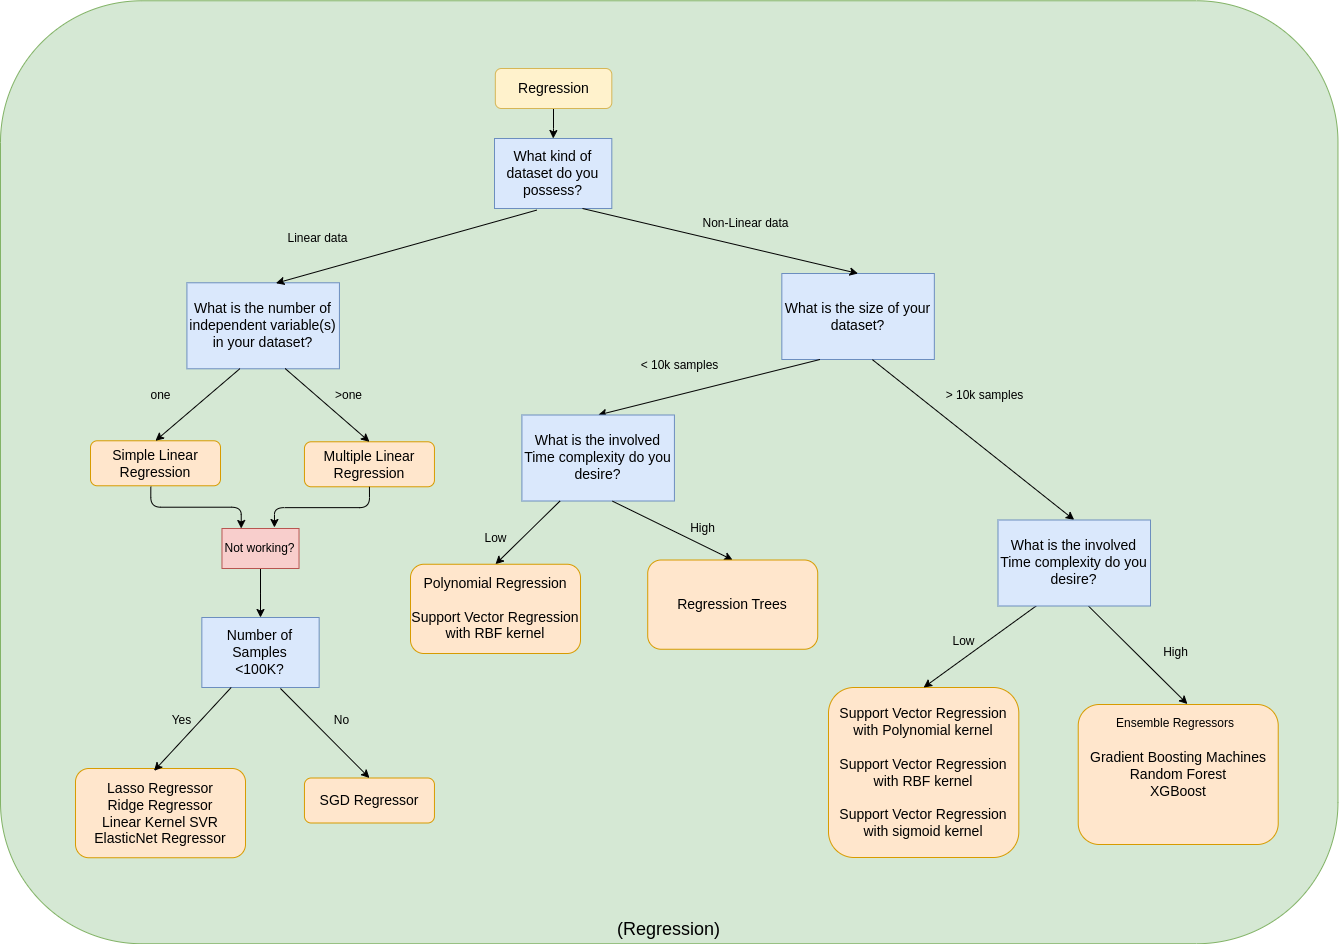

The diagram above was exported from draw.io. Its source (the exported page's mxGraphModel, read from the mxfile embedded in the PNG):
<mxGraphModel dx="3600" dy="2373" grid="1" gridSize="10" guides="1" tooltips="1" connect="1" arrows="1" fold="1" page="1" pageScale="1" pageWidth="827" pageHeight="1169" math="0" shadow="0">
  <root>
    <mxCell id="0" />
    <mxCell id="1" parent="0" />
    <mxCell id="2" value="&lt;font style=&quot;&quot;&gt;&lt;br&gt;&lt;font style=&quot;font-size: 18px;&quot;&gt;(Regression)&lt;/font&gt;&lt;/font&gt;" style="rounded=1;whiteSpace=wrap;html=1;fontSize=12;labelBackgroundColor=none;labelBorderColor=none;verticalAlign=bottom;fillColor=#d5e8d4;strokeColor=#82b366;movable=1;resizable=1;rotatable=1;deletable=1;editable=1;locked=0;connectable=1;" vertex="1" parent="1">
      <mxGeometry x="1160" y="552.27" width="1337.47" height="942.97" as="geometry" />
    </mxCell>
    <UserObject label="Gradient Boosting Machines&lt;br&gt;Random Forest&lt;br&gt;XGBoost" linkTarget="_blank" id="3">
      <mxCell style="rounded=1;whiteSpace=wrap;html=1;fontSize=14;labelBackgroundColor=none;labelBorderColor=none;fillColor=#ffe6cc;strokeColor=#d79b00;movable=1;resizable=1;rotatable=1;deletable=1;editable=1;locked=0;connectable=1;" vertex="1" parent="1">
        <mxGeometry x="2237.73" y="1256" width="200" height="140" as="geometry" />
      </mxCell>
    </UserObject>
    <mxCell id="4" value="" style="edgeStyle=orthogonalEdgeStyle;rounded=0;orthogonalLoop=1;jettySize=auto;html=1;" edge="1" source="5" target="8" parent="1">
      <mxGeometry relative="1" as="geometry" />
    </mxCell>
    <mxCell id="5" value="&lt;font style=&quot;font-size: 14px;&quot;&gt;Regression&lt;/font&gt;" style="rounded=1;whiteSpace=wrap;html=1;fontSize=12;glass=0;strokeWidth=1;shadow=0;labelBackgroundColor=none;labelBorderColor=none;fillColor=#fff2cc;strokeColor=#d6b656;movable=1;resizable=1;rotatable=1;deletable=1;editable=1;locked=0;connectable=1;" vertex="1" parent="1">
      <mxGeometry x="1654.8200000000002" y="620" width="116.5" height="40" as="geometry" />
    </mxCell>
    <UserObject label="SGD Regressor" linkTarget="_blank" id="6">
      <mxCell style="rounded=1;whiteSpace=wrap;html=1;fontSize=14;labelBackgroundColor=none;labelBorderColor=none;fillColor=#ffe6cc;strokeColor=#d79b00;movable=1;resizable=1;rotatable=1;deletable=1;editable=1;locked=0;connectable=1;" vertex="1" parent="1">
        <mxGeometry x="1463.95" y="1329.5" width="130" height="45" as="geometry" />
      </mxCell>
    </UserObject>
    <mxCell id="7" value="Ensemble Regressors" style="text;html=1;strokeColor=none;fillColor=none;align=center;verticalAlign=middle;whiteSpace=wrap;rounded=0;movable=1;resizable=1;rotatable=1;deletable=1;editable=1;locked=0;connectable=1;" vertex="1" parent="1">
      <mxGeometry x="2263.6" y="1260" width="142" height="30" as="geometry" />
    </mxCell>
    <mxCell id="8" value="What kind of dataset do you possess?" style="rounded=0;whiteSpace=wrap;html=1;fontSize=14;labelBackgroundColor=none;labelBorderColor=none;fillColor=#dae8fc;strokeColor=#6c8ebf;movable=1;resizable=1;rotatable=1;deletable=1;editable=1;locked=0;connectable=1;" vertex="1" parent="1">
      <mxGeometry x="1653.9999999999998" y="690" width="117.32" height="70" as="geometry" />
    </mxCell>
    <mxCell id="9" value="What is the number of independent variable(s) in your dataset?" style="rounded=0;whiteSpace=wrap;html=1;fontSize=14;labelBackgroundColor=none;labelBorderColor=none;fillColor=#dae8fc;strokeColor=#6c8ebf;movable=1;resizable=1;rotatable=1;deletable=1;editable=1;locked=0;connectable=1;" vertex="1" parent="1">
      <mxGeometry x="1346.42" y="834.28" width="152.51" height="86" as="geometry" />
    </mxCell>
    <mxCell id="10" value="Linear data" style="text;html=1;align=center;verticalAlign=middle;resizable=0;points=[];autosize=1;strokeColor=none;fillColor=none;" vertex="1" parent="1">
      <mxGeometry x="1437.32" y="775" width="80" height="30" as="geometry" />
    </mxCell>
    <mxCell id="11" value="What is the size of your dataset?" style="rounded=0;whiteSpace=wrap;html=1;fontSize=14;labelBackgroundColor=none;labelBorderColor=none;fillColor=#dae8fc;strokeColor=#6c8ebf;movable=1;resizable=1;rotatable=1;deletable=1;editable=1;locked=0;connectable=1;" vertex="1" parent="1">
      <mxGeometry x="1941.33" y="825" width="152.51" height="86" as="geometry" />
    </mxCell>
    <mxCell id="12" value="" style="endArrow=classic;html=1;rounded=1;exitX=0.75;exitY=1;exitDx=0;exitDy=0;entryX=0.5;entryY=0;entryDx=0;entryDy=0;movable=1;resizable=1;rotatable=1;deletable=1;editable=1;locked=0;connectable=1;" edge="1" source="8" target="11" parent="1">
      <mxGeometry width="50" height="50" relative="1" as="geometry">
        <mxPoint x="1819.45" y="765" as="sourcePoint" />
        <mxPoint x="1728" y="862" as="targetPoint" />
      </mxGeometry>
    </mxCell>
    <mxCell id="13" value="Non-Linear data" style="text;html=1;align=center;verticalAlign=middle;resizable=0;points=[];autosize=1;strokeColor=none;fillColor=none;" vertex="1" parent="1">
      <mxGeometry x="1850" y="760" width="110" height="30" as="geometry" />
    </mxCell>
    <UserObject label="Simple Linear Regression" linkTarget="_blank" id="14">
      <mxCell style="rounded=1;whiteSpace=wrap;html=1;fontSize=14;labelBackgroundColor=none;labelBorderColor=none;fillColor=#ffe6cc;strokeColor=#d79b00;movable=1;resizable=1;rotatable=1;deletable=1;editable=1;locked=0;connectable=1;" vertex="1" parent="1">
        <mxGeometry x="1250" y="992.28" width="130" height="45" as="geometry" />
      </mxCell>
    </UserObject>
    <UserObject label="Multiple Linear Regression" linkTarget="_blank" id="15">
      <mxCell style="rounded=1;whiteSpace=wrap;html=1;fontSize=14;labelBackgroundColor=none;labelBorderColor=none;fillColor=#ffe6cc;strokeColor=#d79b00;movable=1;resizable=1;rotatable=1;deletable=1;editable=1;locked=0;connectable=1;" vertex="1" parent="1">
        <mxGeometry x="1463.9499999999998" y="993.28" width="130" height="45" as="geometry" />
      </mxCell>
    </UserObject>
    <mxCell id="16" value="" style="endArrow=classic;html=1;rounded=1;exitX=0.348;exitY=0.998;exitDx=0;exitDy=0;entryX=0.5;entryY=0;entryDx=0;entryDy=0;movable=1;resizable=1;rotatable=1;deletable=1;editable=1;locked=0;connectable=1;exitPerimeter=0;" edge="1" source="9" target="14" parent="1">
      <mxGeometry width="50" height="50" relative="1" as="geometry">
        <mxPoint x="1394.8100000000002" y="919.78" as="sourcePoint" />
        <mxPoint x="1293.3600000000001" y="1011.78" as="targetPoint" />
      </mxGeometry>
    </mxCell>
    <mxCell id="17" value="one" style="text;html=1;align=center;verticalAlign=middle;resizable=0;points=[];autosize=1;strokeColor=none;fillColor=none;" vertex="1" parent="1">
      <mxGeometry x="1300" y="932.28" width="40" height="30" as="geometry" />
    </mxCell>
    <mxCell id="18" value="" style="endArrow=classic;html=1;rounded=1;entryX=0.5;entryY=0;entryDx=0;entryDy=0;movable=1;resizable=1;rotatable=1;deletable=1;editable=1;locked=0;connectable=1;exitX=0.644;exitY=0.997;exitDx=0;exitDy=0;exitPerimeter=0;" edge="1" source="9" target="15" parent="1">
      <mxGeometry width="50" height="50" relative="1" as="geometry">
        <mxPoint x="1442.68" y="917.28" as="sourcePoint" />
        <mxPoint x="1611.3600000000001" y="1012.78" as="targetPoint" />
      </mxGeometry>
    </mxCell>
    <mxCell id="19" value="&amp;gt;one" style="text;html=1;align=center;verticalAlign=middle;resizable=0;points=[];autosize=1;strokeColor=none;fillColor=none;" vertex="1" parent="1">
      <mxGeometry x="1482.68" y="932.28" width="50" height="30" as="geometry" />
    </mxCell>
    <mxCell id="20" style="edgeStyle=orthogonalEdgeStyle;rounded=1;orthogonalLoop=1;jettySize=auto;html=1;entryX=0.25;entryY=0;entryDx=0;entryDy=0;movable=1;resizable=1;rotatable=1;deletable=1;editable=1;locked=0;connectable=1;exitX=0.464;exitY=1.021;exitDx=0;exitDy=0;exitPerimeter=0;" edge="1" source="14" target="23" parent="1">
      <mxGeometry relative="1" as="geometry">
        <mxPoint x="1310" y="1060.37" as="sourcePoint" />
      </mxGeometry>
    </mxCell>
    <mxCell id="21" style="edgeStyle=orthogonalEdgeStyle;rounded=1;orthogonalLoop=1;jettySize=auto;html=1;entryX=0.681;entryY=-0.025;entryDx=0;entryDy=0;entryPerimeter=0;movable=1;resizable=1;rotatable=1;deletable=1;editable=1;locked=0;connectable=1;exitX=0.5;exitY=1;exitDx=0;exitDy=0;" edge="1" source="15" target="23" parent="1">
      <mxGeometry relative="1" as="geometry">
        <mxPoint x="1511" y="1060.37" as="sourcePoint" />
      </mxGeometry>
    </mxCell>
    <mxCell id="22" value="" style="edgeStyle=orthogonalEdgeStyle;rounded=0;orthogonalLoop=1;jettySize=auto;html=1;" edge="1" source="23" target="24" parent="1">
      <mxGeometry relative="1" as="geometry" />
    </mxCell>
    <mxCell id="23" value="&lt;font style=&quot;font-size: 12px;&quot;&gt;Not working?&lt;/font&gt;" style="rounded=0;whiteSpace=wrap;html=1;fontSize=10;labelBackgroundColor=none;labelBorderColor=none;fillColor=#f8cecc;strokeColor=#b85450;movable=1;resizable=1;rotatable=1;deletable=1;editable=1;locked=0;connectable=1;" vertex="1" parent="1">
      <mxGeometry x="1381.4799999999998" y="1080" width="77.05" height="40" as="geometry" />
    </mxCell>
    <mxCell id="24" value="Number of Samples&lt;br style=&quot;border-color: var(--border-color);&quot;&gt;&amp;lt;100K?" style="rounded=0;whiteSpace=wrap;html=1;fontSize=14;labelBackgroundColor=none;labelBorderColor=none;fillColor=#dae8fc;strokeColor=#6c8ebf;movable=1;resizable=1;rotatable=1;deletable=1;editable=1;locked=0;connectable=1;" vertex="1" parent="1">
      <mxGeometry x="1361.3399999999997" y="1169" width="117.32" height="70" as="geometry" />
    </mxCell>
    <UserObject label="Lasso Regressor&lt;br&gt;Ridge Regressor&lt;br style=&quot;border-color: var(--border-color);&quot;&gt;Linear Kernel SVR&lt;br&gt;ElasticNet Regressor" linkTarget="_blank" id="25">
      <mxCell style="rounded=1;whiteSpace=wrap;html=1;fontSize=14;labelBackgroundColor=none;labelBorderColor=none;fillColor=#ffe6cc;strokeColor=#d79b00;movable=1;resizable=1;rotatable=1;deletable=1;editable=1;locked=0;connectable=1;" vertex="1" parent="1">
        <mxGeometry x="1235" y="1320" width="170" height="89.25" as="geometry" />
      </mxCell>
    </UserObject>
    <mxCell id="26" value="" style="endArrow=classic;html=1;rounded=1;exitX=0.25;exitY=1;exitDx=0;exitDy=0;entryX=0.462;entryY=0.026;entryDx=0;entryDy=0;movable=1;resizable=1;rotatable=1;deletable=1;editable=1;locked=0;connectable=1;entryPerimeter=0;" edge="1" source="24" target="25" parent="1">
      <mxGeometry width="50" height="50" relative="1" as="geometry">
        <mxPoint x="1373.68" y="1250" as="sourcePoint" />
        <mxPoint x="1324.68" y="1300.88" as="targetPoint" />
      </mxGeometry>
    </mxCell>
    <mxCell id="27" value="" style="endArrow=classic;html=1;rounded=1;exitX=0.67;exitY=1.014;exitDx=0;exitDy=0;entryX=0.5;entryY=0;entryDx=0;entryDy=0;exitPerimeter=0;movable=1;resizable=1;rotatable=1;deletable=1;editable=1;locked=0;connectable=1;" edge="1" source="24" target="6" parent="1">
      <mxGeometry width="50" height="50" relative="1" as="geometry">
        <mxPoint x="1447.68" y="1251" as="sourcePoint" />
        <mxPoint x="1520.68" y="1301" as="targetPoint" />
      </mxGeometry>
    </mxCell>
    <mxCell id="28" value="" style="endArrow=classic;html=1;rounded=1;exitX=0.25;exitY=1;exitDx=0;exitDy=0;entryX=0.5;entryY=0;entryDx=0;entryDy=0;movable=1;resizable=1;rotatable=1;deletable=1;editable=1;locked=0;connectable=1;" edge="1" source="11" target="32" parent="1">
      <mxGeometry width="50" height="50" relative="1" as="geometry">
        <mxPoint x="1777" y="920.5" as="sourcePoint" />
        <mxPoint x="1730" y="971.3800000000001" as="targetPoint" />
      </mxGeometry>
    </mxCell>
    <mxCell id="29" value="" style="endArrow=classic;html=1;rounded=1;exitX=0.594;exitY=1.002;exitDx=0;exitDy=0;exitPerimeter=0;movable=1;resizable=1;rotatable=1;deletable=1;editable=1;locked=0;connectable=1;entryX=0.5;entryY=0;entryDx=0;entryDy=0;" edge="1" source="11" target="44" parent="1">
      <mxGeometry width="50" height="50" relative="1" as="geometry">
        <mxPoint x="1853" y="921.5" as="sourcePoint" />
        <mxPoint x="1910" y="980" as="targetPoint" />
      </mxGeometry>
    </mxCell>
    <mxCell id="30" value="&amp;lt; 10k samples" style="text;html=1;align=center;verticalAlign=middle;resizable=0;points=[];autosize=1;strokeColor=none;fillColor=none;" vertex="1" parent="1">
      <mxGeometry x="1789.01" y="902.28" width="100" height="30" as="geometry" />
    </mxCell>
    <mxCell id="31" value="&amp;gt; 10k samples" style="text;html=1;align=center;verticalAlign=middle;resizable=0;points=[];autosize=1;strokeColor=none;fillColor=none;" vertex="1" parent="1">
      <mxGeometry x="2093.84" y="932.28" width="100" height="30" as="geometry" />
    </mxCell>
    <mxCell id="32" value="What is the involved Time complexity do you desire?" style="rounded=0;whiteSpace=wrap;html=1;fontSize=14;labelBackgroundColor=none;labelBorderColor=none;fillColor=#dae8fc;strokeColor=#6c8ebf;movable=1;resizable=1;rotatable=1;deletable=1;editable=1;locked=0;connectable=1;" vertex="1" parent="1">
      <mxGeometry x="1681.41" y="966.5" width="152.51" height="86" as="geometry" />
    </mxCell>
    <mxCell id="33" value="" style="endArrow=classic;html=1;rounded=1;exitX=0.25;exitY=1;exitDx=0;exitDy=0;entryX=0.5;entryY=0;entryDx=0;entryDy=0;movable=1;resizable=1;rotatable=1;deletable=1;editable=1;locked=0;connectable=1;" edge="1" source="32" target="37" parent="1">
      <mxGeometry width="50" height="50" relative="1" as="geometry">
        <mxPoint x="1689.9" y="1060.5" as="sourcePoint" />
        <mxPoint x="1642.9" y="1111.38" as="targetPoint" />
      </mxGeometry>
    </mxCell>
    <mxCell id="34" value="" style="endArrow=classic;html=1;rounded=1;exitX=0.594;exitY=1.002;exitDx=0;exitDy=0;exitPerimeter=0;movable=1;resizable=1;rotatable=1;deletable=1;editable=1;locked=0;connectable=1;entryX=0.5;entryY=0;entryDx=0;entryDy=0;" edge="1" source="32" target="38" parent="1">
      <mxGeometry width="50" height="50" relative="1" as="geometry">
        <mxPoint x="1765.9" y="1061.5" as="sourcePoint" />
        <mxPoint x="1822.9" y="1120" as="targetPoint" />
      </mxGeometry>
    </mxCell>
    <mxCell id="35" value="High" style="text;html=1;align=center;verticalAlign=middle;resizable=0;points=[];autosize=1;strokeColor=none;fillColor=none;" vertex="1" parent="1">
      <mxGeometry x="1837.0500000000002" y="1065" width="50" height="30" as="geometry" />
    </mxCell>
    <mxCell id="36" value="Low" style="text;html=1;align=center;verticalAlign=middle;resizable=0;points=[];autosize=1;strokeColor=none;fillColor=none;" vertex="1" parent="1">
      <mxGeometry x="1630" y="1075" width="50" height="30" as="geometry" />
    </mxCell>
    <UserObject label="Polynomial Regression&lt;br&gt;&lt;br&gt;Support Vector Regression with RBF kernel" linkTarget="_blank" id="37">
      <mxCell style="rounded=1;whiteSpace=wrap;html=1;fontSize=14;labelBackgroundColor=none;labelBorderColor=none;fillColor=#ffe6cc;strokeColor=#d79b00;movable=1;resizable=1;rotatable=1;deletable=1;editable=1;locked=0;connectable=1;" vertex="1" parent="1">
        <mxGeometry x="1570" y="1115.75" width="170" height="89.25" as="geometry" />
      </mxCell>
    </UserObject>
    <UserObject label="Regression Trees" linkTarget="_blank" id="38">
      <mxCell style="rounded=1;whiteSpace=wrap;html=1;fontSize=14;labelBackgroundColor=none;labelBorderColor=none;fillColor=#ffe6cc;strokeColor=#d79b00;movable=1;resizable=1;rotatable=1;deletable=1;editable=1;locked=0;connectable=1;" vertex="1" parent="1">
        <mxGeometry x="1807.22" y="1111.5" width="170" height="89.25" as="geometry" />
      </mxCell>
    </UserObject>
    <UserObject label="Support Vector Regression with Polynomial kernel&lt;br&gt;&lt;br&gt;Support Vector Regression with RBF kernel&lt;br&gt;&lt;br&gt;Support Vector Regression with sigmoid kernel" linkTarget="_blank" id="39">
      <mxCell style="rounded=1;whiteSpace=wrap;html=1;fontSize=14;labelBackgroundColor=none;labelBorderColor=none;fillColor=#ffe6cc;strokeColor=#d79b00;movable=1;resizable=1;rotatable=1;deletable=1;editable=1;locked=0;connectable=1;" vertex="1" parent="1">
        <mxGeometry x="1988" y="1239" width="190.32" height="170" as="geometry" />
      </mxCell>
    </UserObject>
    <mxCell id="40" value="" style="endArrow=classic;html=1;rounded=1;exitX=0.25;exitY=1;exitDx=0;exitDy=0;entryX=0.5;entryY=0;entryDx=0;entryDy=0;movable=1;resizable=1;rotatable=1;deletable=1;editable=1;locked=0;connectable=1;" edge="1" source="44" target="39" parent="1">
      <mxGeometry width="50" height="50" relative="1" as="geometry">
        <mxPoint x="2119.58" y="1064.75" as="sourcePoint" />
        <mxPoint x="2072.58" y="1115.63" as="targetPoint" />
      </mxGeometry>
    </mxCell>
    <mxCell id="41" value="Low" style="text;html=1;align=center;verticalAlign=middle;resizable=0;points=[];autosize=1;strokeColor=none;fillColor=none;" vertex="1" parent="1">
      <mxGeometry x="2097.61" y="1177.5" width="50" height="30" as="geometry" />
    </mxCell>
    <mxCell id="42" value="High" style="text;html=1;align=center;verticalAlign=middle;resizable=0;points=[];autosize=1;strokeColor=none;fillColor=none;" vertex="1" parent="1">
      <mxGeometry x="2309.6" y="1189" width="50" height="30" as="geometry" />
    </mxCell>
    <mxCell id="43" value="" style="endArrow=classic;html=1;rounded=1;exitX=0.594;exitY=1.002;exitDx=0;exitDy=0;exitPerimeter=0;movable=1;resizable=1;rotatable=1;deletable=1;editable=1;locked=0;connectable=1;entryX=0.546;entryY=-0.003;entryDx=0;entryDy=0;entryPerimeter=0;" edge="1" source="44" target="3" parent="1">
      <mxGeometry width="50" height="50" relative="1" as="geometry">
        <mxPoint x="2195.58" y="1065.75" as="sourcePoint" />
        <mxPoint x="2321.8999999999996" y="1115.75" as="targetPoint" />
      </mxGeometry>
    </mxCell>
    <mxCell id="44" value="What is the involved Time complexity do you desire?" style="rounded=0;whiteSpace=wrap;html=1;fontSize=14;labelBackgroundColor=none;labelBorderColor=none;fillColor=#dae8fc;strokeColor=#6c8ebf;movable=1;resizable=1;rotatable=1;deletable=1;editable=1;locked=0;connectable=1;" vertex="1" parent="1">
      <mxGeometry x="2157.4900000000002" y="1071.5" width="152.51" height="86" as="geometry" />
    </mxCell>
    <mxCell id="45" value="" style="endArrow=classic;html=1;rounded=1;exitX=0.36;exitY=1.023;exitDx=0;exitDy=0;entryX=0.584;entryY=0.005;entryDx=0;entryDy=0;movable=1;resizable=1;rotatable=1;deletable=1;editable=1;locked=0;connectable=1;exitPerimeter=0;entryPerimeter=0;" edge="1" source="8" target="9" parent="1">
      <mxGeometry width="50" height="50" relative="1" as="geometry">
        <mxPoint x="1697" y="760" as="sourcePoint" />
        <mxPoint x="1613" y="832" as="targetPoint" />
      </mxGeometry>
    </mxCell>
    <mxCell id="46" value="&lt;font style=&quot;font-size: 12px;&quot;&gt;Yes&lt;/font&gt;" style="edgeLabel;html=1;align=center;verticalAlign=middle;resizable=1;points=[];fontSize=14;labelBackgroundColor=none;labelBorderColor=none;rounded=1;movable=1;rotatable=1;deletable=1;editable=1;locked=0;connectable=1;" connectable="0" vertex="1" parent="1">
      <mxGeometry x="1340.3681369276655" y="1270.4618381499222" as="geometry" />
    </mxCell>
    <mxCell id="47" value="&lt;font style=&quot;font-size: 12px;&quot;&gt;No&lt;/font&gt;" style="edgeLabel;html=1;align=center;verticalAlign=middle;resizable=1;points=[];fontSize=14;labelBackgroundColor=none;labelBorderColor=none;rounded=1;movable=1;rotatable=1;deletable=1;editable=1;locked=0;connectable=1;" connectable="0" vertex="1" parent="1">
      <mxGeometry x="1500.3681369276655" y="1270.4618381499222" as="geometry" />
    </mxCell>
  </root>
</mxGraphModel>